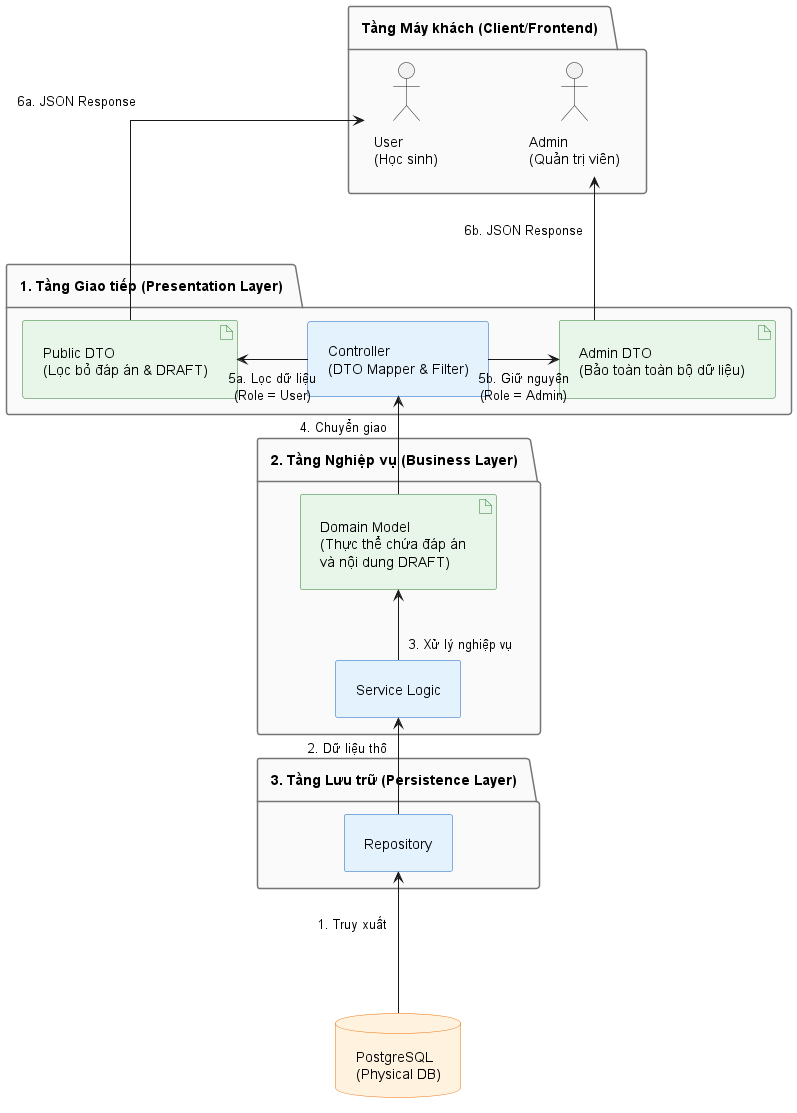

The diagram above was rendered by PlantUML. Its source (embedded in the PNG):
@startuml
' Ép các đường nối thành đường thẳng (vuông góc)
skinparam linetype ortho
skinparam nodesep 70
skinparam ranksep 70
skinparam componentStyle rectangle
skinparam Padding 10

' Tùy chỉnh màu sắc
skinparam database {
    BackgroundColor #FFF3E0
    BorderColor #EF6C00
}
skinparam component {
    BackgroundColor #E3F2FD
    BorderColor #1565C0
}
skinparam artifact {
    BackgroundColor #E8F5E9
    BorderColor #2E7D32
}
skinparam package {
    BackgroundColor #FAFAFA
    BorderColor #757575
    FontSize 14
    FontStyle bold
}

' ==========================================
' ĐỊNH NGHĨA CÁC THÀNH PHẦN
' (Thứ tự khai báo từ trái qua phải hỗ trợ căn giữa)
' ==========================================

package "Tầng Máy khách (Client/Frontend)" {
    actor "User\n(Học sinh)" as Student
    actor "Admin\n(Quản trị viên)" as Admin
}

package "1. Tầng Giao tiếp (Presentation Layer)" {
    artifact "Public DTO\n(Lọc bỏ đáp án & DRAFT)" as DTO_Pub
    component "Controller\n(DTO Mapper & Filter)" as Ctrl
    artifact "Admin DTO\n(Bảo toàn toàn bộ dữ liệu)" as DTO_Priv
}

package "2. Tầng Nghiệp vụ (Business Layer)" {
    component "Service Logic" as Svc
    artifact "Domain Model\n(Thực thể chứa đáp án\nvà nội dung DRAFT)" as Domain
}

package "3. Tầng Lưu trữ (Persistence Layer)" {
    component "Repository" as Repo
}

database "PostgreSQL\n(Physical DB)" as DB

' ==========================================
' ĐỊNH NGHĨA LUỒNG DỮ LIỆU
' ==========================================

' 1. Trục dọc trung tâm (Ép căn giữa thẳng tắp)
DB -up--> Repo : "1. Truy xuất"
Repo -up-> Svc : "2. Dữ liệu thô"
Svc -up-> Domain : "3. Xử lý nghiệp vụ"
Domain -up-> Ctrl : "4. Chuyển giao"

' 2. Trục ngang (Dàn đều 2 bên từ Controller)
Ctrl -left-> DTO_Pub : "5a. Lọc dữ liệu\n(Role = User)"
Ctrl -right-> DTO_Priv : "5b. Giữ nguyên\n(Role = Admin)"

' 3. Kết nối lên trên Actor (Tạo đường thẳng đứng hoàn hảo)
DTO_Pub -up--> Student : "6a. JSON Response"
DTO_Priv -up-> Admin : "6b. JSON Response"

@enduml